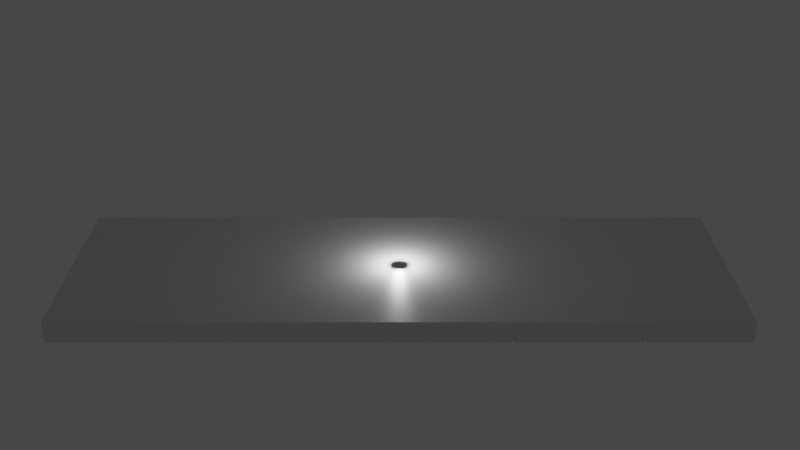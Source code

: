 # Source: original.blend  (saved by Blender 3.0.42; exported with 4.5.12 LTS)
import bpy
from mathutils import Matrix  # noqa: F401  (used for matrix-valued properties, if any)

bpy.ops.wm.read_factory_settings(use_empty=True)
scene = bpy.context.scene
scene.name = 'Scene'

# ---- collections
col_collection = bpy.data.collections.new('Collection'); scene.collection.children.link(col_collection)

# ---- materials (node trees are filled in below, after node groups)
mat_material = bpy.data.materials.new('Material')
mat_material.alpha_threshold = 0.0
mat_material.use_transparent_shadow = False
mat_material.line_color = (0.0, 0.0, 0.0, 1.0)

# ---- material node trees
mat_material.use_nodes = True; mat_material.node_tree.nodes.clear()
_N = mat_material.node_tree.nodes; _L = mat_material.node_tree.links
n0 = _N.new('ShaderNodeOutputMaterial'); n0.name = 'Material Output'; n0.location = (300, 300)
n1 = _N.new('ShaderNodeBsdfPrincipled'); n1.name = 'Principled BSDF'; n1.location = (10, 300)
n1.distribution = 'GGX'
n1.subsurface_method = 'RANDOM_WALK_SKIN'
n1.inputs[2].default_value = 0.4
n1.inputs[3].default_value = 1.45
n1.inputs[27].default_value = (0.0, 0.0, 0.0, 1.0)
n1.inputs[28].default_value = 1.0
_L.new(n1.outputs[0], n0.inputs[0])
n0.is_active_output = True

# ---- world
world_world = bpy.data.worlds.new('World'); scene.world = world_world
world_world.use_nodes = True; world_world.node_tree.nodes.clear()
_N = world_world.node_tree.nodes; _L = world_world.node_tree.links
n0 = _N.new('ShaderNodeOutputWorld'); n0.name = 'World Output'; n0.location = (300, 300)
n1 = _N.new('ShaderNodeBackground'); n1.name = 'Background'; n1.location = (10, 300)
n1.inputs[0].default_value = (0.05088, 0.05088, 0.05088, 1.0)
_L.new(n1.outputs[0], n0.inputs[0])
n0.is_active_output = True
world_world.color = (0.05088, 0.05088, 0.05088)
world_world.use_sun_shadow = False
world_world.sun_shadow_jitter_overblur = 0.0

# ---- cameras
cam_camera = bpy.data.cameras.new('Camera')
cam_camera.clip_end = 100.0
cam_camera.ortho_scale = 7.314

# ---- lights
light_light = bpy.data.lights.new('Light', 'POINT')
light_light.transmission_factor = 0.0
light_light.energy = 1000.0
light_light.shadow_soft_size = 0.1
light_light.shadow_maximum_resolution = 0.006
light_light.use_absolute_resolution = True

# ---- meshes
me_cube = bpy.data.meshes.new('Cube')
me_cube.from_pydata([(1.0, 1.0, 1.0), (1.0, 1.0, -1.0), (1.0, -1.0, 1.0), (1.0, -1.0, -1.0), (-1.0, 1.0, 1.0), (-1.0, 1.0, -1.0), (-1.0, -1.0, 1.0), (-1.0, -1.0, -1.0)], [], [(0, 4, 6, 2), (3, 2, 6, 7), (7, 6, 4, 5), (5, 1, 3, 7), (1, 0, 2, 3), (5, 4, 0, 1)])
_uv = me_cube.uv_layers.new(name='UVMap')
_uv.uv.foreach_set('vector', [0.625, 0.5, 0.875, 0.5, 0.875, 0.75, 0.625, 0.75, 0.375, 0.75, 0.625, 0.75, 0.625, 1.0, 0.375, 1.0, 0.375, 0.0, 0.625, 0.0, 0.625, 0.25, 0.375, 0.25, 0.125, 0.5, 0.375, 0.5, 0.375, 0.75, 0.125, 0.75, 0.375, 0.5, 0.625, 0.5, 0.625, 0.75, 0.375, 0.75, 0.375, 0.25, 0.625, 0.25, 0.625, 0.5, 0.375, 0.5])
me_cube.materials.append(mat_material)
me_cube.use_remesh_preserve_volume = False
me_cube.use_remesh_preserve_attributes = False
me_cube.use_mirror_vertex_groups = False
me_cube.update()

# ---- objects
ob_cube = bpy.data.objects.new('Cube', me_cube)
ob_light = bpy.data.objects.new('Light', light_light)
ob_camera = bpy.data.objects.new('Camera', cam_camera)

# ---- transforms, parenting, visibility, modifiers, constraints
ob_cube.location = (0.0, 0.0, -3.215e-06)
ob_cube.scale = (3.0, 1.0, 0.1)
ob_cube.lock_rotations_4d = False
ob_cube.empty_display_type = 'ARROWS'
ob_cube.lineart.crease_threshold = 0.0
ob_light.location = (0.0, 0.0, 0.03412)
ob_light.rotation_euler = (0.6503, 0.05522, 1.866)
ob_light.lock_rotations_4d = False
ob_light.empty_display_type = 'ARROWS'
ob_light.color = (0.0, 0.0, 0.0, 0.0)
ob_light.lineart.crease_threshold = 0.0
ob_camera.location = (0.006953, -8.965, 4.974)
ob_camera.rotation_euler = (1.109, 0.0, 0.0)
ob_camera.lock_rotations_4d = False
ob_camera.empty_display_type = 'ARROWS'
ob_camera.color = (0.0, 0.0, 0.0, 0.0)
ob_camera.display_type = 'WIRE'
ob_camera.lineart.crease_threshold = 0.0

# ---- collection membership
col_collection.objects.link(ob_cube)
col_collection.objects.link(ob_light)
col_collection.objects.link(ob_camera)

# ---- scene / render settings (as saved in the file)
scene.camera = ob_camera
scene.frame_start = 1; scene.frame_end = 250; scene.frame_set(0)
scene.render.engine = 'BLENDER_EEVEE_NEXT'
scene.cycles.sampling_pattern = 'TABULATED_SOBOL'
scene.cycles.use_light_tree = False
scene.view_settings.view_transform = 'Filmic'
bpy.context.view_layer.update()
